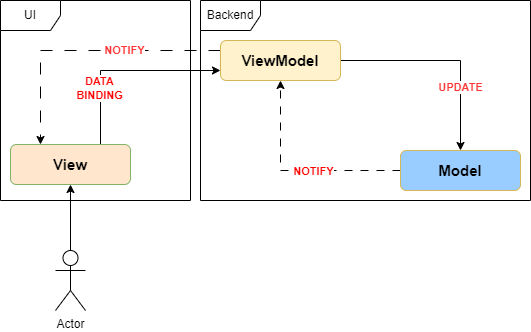

The diagram above was exported from draw.io. Its source (the exported page's mxGraphModel, read from the mxfile embedded in the PNG):
<mxGraphModel dx="1036" dy="614" grid="1" gridSize="10" guides="1" tooltips="1" connect="1" arrows="1" fold="1" page="1" pageScale="1" pageWidth="1169" pageHeight="827" math="0" shadow="0">
  <root>
    <mxCell id="3cdIksDeEEQwFpqSQIzs-0" />
    <mxCell id="3cdIksDeEEQwFpqSQIzs-1" parent="3cdIksDeEEQwFpqSQIzs-0" />
    <mxCell id="VYVTmGdDtmQ4qhNxldSg-2" style="edgeStyle=orthogonalEdgeStyle;rounded=0;orthogonalLoop=1;jettySize=auto;html=1;exitX=1;exitY=0.5;exitDx=0;exitDy=0;" edge="1" parent="3cdIksDeEEQwFpqSQIzs-1" source="VYVTmGdDtmQ4qhNxldSg-0" target="VYVTmGdDtmQ4qhNxldSg-1">
      <mxGeometry relative="1" as="geometry" />
    </mxCell>
    <mxCell id="VYVTmGdDtmQ4qhNxldSg-3" value="&lt;font color=&quot;#ff3333&quot;&gt;&lt;b&gt;UPDATE&lt;/b&gt;&lt;/font&gt;" style="edgeLabel;html=1;align=center;verticalAlign=middle;resizable=0;points=[];" vertex="1" connectable="0" parent="VYVTmGdDtmQ4qhNxldSg-2">
      <mxGeometry x="0.3886" y="-1" relative="1" as="geometry">
        <mxPoint as="offset" />
      </mxGeometry>
    </mxCell>
    <mxCell id="VYVTmGdDtmQ4qhNxldSg-8" style="edgeStyle=orthogonalEdgeStyle;rounded=0;orthogonalLoop=1;jettySize=auto;html=1;exitX=0;exitY=0.25;exitDx=0;exitDy=0;entryX=0.25;entryY=0;entryDx=0;entryDy=0;dashed=1;dashPattern=12 12;" edge="1" parent="3cdIksDeEEQwFpqSQIzs-1" source="VYVTmGdDtmQ4qhNxldSg-0" target="VYVTmGdDtmQ4qhNxldSg-4">
      <mxGeometry relative="1" as="geometry" />
    </mxCell>
    <mxCell id="VYVTmGdDtmQ4qhNxldSg-9" value="&lt;b&gt;&lt;font color=&quot;#ff3333&quot;&gt;NOTIFY&lt;/font&gt;&lt;/b&gt;" style="edgeLabel;html=1;align=center;verticalAlign=middle;resizable=0;points=[];" vertex="1" connectable="0" parent="VYVTmGdDtmQ4qhNxldSg-8">
      <mxGeometry x="-0.2949" y="-1" relative="1" as="geometry">
        <mxPoint as="offset" />
      </mxGeometry>
    </mxCell>
    <mxCell id="VYVTmGdDtmQ4qhNxldSg-0" value="ViewModel" style="rounded=1;whiteSpace=wrap;html=1;fillColor=#fff2cc;strokeColor=#d6b656;fontStyle=1;fontSize=15;" vertex="1" parent="3cdIksDeEEQwFpqSQIzs-1">
      <mxGeometry x="470" y="290" width="120" height="40" as="geometry" />
    </mxCell>
    <mxCell id="VYVTmGdDtmQ4qhNxldSg-5" style="edgeStyle=orthogonalEdgeStyle;rounded=0;orthogonalLoop=1;jettySize=auto;html=1;exitX=0;exitY=0.5;exitDx=0;exitDy=0;entryX=0.5;entryY=1;entryDx=0;entryDy=0;dashed=1;dashPattern=8 8;" edge="1" parent="3cdIksDeEEQwFpqSQIzs-1" source="VYVTmGdDtmQ4qhNxldSg-1" target="VYVTmGdDtmQ4qhNxldSg-0">
      <mxGeometry relative="1" as="geometry" />
    </mxCell>
    <mxCell id="VYVTmGdDtmQ4qhNxldSg-6" value="&lt;b&gt;&lt;font color=&quot;#ff0000&quot;&gt;NOTIFY&lt;/font&gt;&lt;/b&gt;" style="edgeLabel;html=1;align=center;verticalAlign=middle;resizable=0;points=[];" vertex="1" connectable="0" parent="VYVTmGdDtmQ4qhNxldSg-5">
      <mxGeometry x="-0.1657" relative="1" as="geometry">
        <mxPoint as="offset" />
      </mxGeometry>
    </mxCell>
    <mxCell id="VYVTmGdDtmQ4qhNxldSg-1" value="Model" style="rounded=1;whiteSpace=wrap;html=1;fillColor=#99CCFF;strokeColor=#d6b656;fontStyle=1;fontSize=15;" vertex="1" parent="3cdIksDeEEQwFpqSQIzs-1">
      <mxGeometry x="650" y="400" width="120" height="40" as="geometry" />
    </mxCell>
    <mxCell id="VYVTmGdDtmQ4qhNxldSg-10" style="edgeStyle=orthogonalEdgeStyle;rounded=0;orthogonalLoop=1;jettySize=auto;html=1;exitX=0.75;exitY=0;exitDx=0;exitDy=0;entryX=0;entryY=0.75;entryDx=0;entryDy=0;" edge="1" parent="3cdIksDeEEQwFpqSQIzs-1" source="VYVTmGdDtmQ4qhNxldSg-4" target="VYVTmGdDtmQ4qhNxldSg-0">
      <mxGeometry relative="1" as="geometry" />
    </mxCell>
    <mxCell id="VYVTmGdDtmQ4qhNxldSg-11" value="&lt;b&gt;&lt;font color=&quot;#ff0000&quot;&gt;DATA &lt;br&gt;BINDING&lt;/font&gt;&lt;/b&gt;" style="edgeLabel;html=1;align=center;verticalAlign=middle;resizable=0;points=[];" vertex="1" connectable="0" parent="VYVTmGdDtmQ4qhNxldSg-10">
      <mxGeometry x="-0.4103" y="2" relative="1" as="geometry">
        <mxPoint as="offset" />
      </mxGeometry>
    </mxCell>
    <mxCell id="VYVTmGdDtmQ4qhNxldSg-4" value="View" style="rounded=1;whiteSpace=wrap;html=1;fillColor=#FFE6CC;strokeColor=#82b366;fontStyle=1;fontSize=15;" vertex="1" parent="3cdIksDeEEQwFpqSQIzs-1">
      <mxGeometry x="260" y="394" width="120" height="40" as="geometry" />
    </mxCell>
    <mxCell id="VYVTmGdDtmQ4qhNxldSg-12" value="UI" style="shape=umlFrame;whiteSpace=wrap;html=1;pointerEvents=0;" vertex="1" parent="3cdIksDeEEQwFpqSQIzs-1">
      <mxGeometry x="250" y="250" width="190" height="200" as="geometry" />
    </mxCell>
    <mxCell id="VYVTmGdDtmQ4qhNxldSg-14" style="edgeStyle=orthogonalEdgeStyle;rounded=0;orthogonalLoop=1;jettySize=auto;html=1;entryX=0.5;entryY=1;entryDx=0;entryDy=0;" edge="1" parent="3cdIksDeEEQwFpqSQIzs-1" source="VYVTmGdDtmQ4qhNxldSg-13" target="VYVTmGdDtmQ4qhNxldSg-4">
      <mxGeometry relative="1" as="geometry" />
    </mxCell>
    <mxCell id="VYVTmGdDtmQ4qhNxldSg-13" value="Actor" style="shape=umlActor;verticalLabelPosition=bottom;verticalAlign=top;html=1;" vertex="1" parent="3cdIksDeEEQwFpqSQIzs-1">
      <mxGeometry x="305" y="500" width="30" height="60" as="geometry" />
    </mxCell>
    <mxCell id="VYVTmGdDtmQ4qhNxldSg-15" value="Backend" style="shape=umlFrame;whiteSpace=wrap;html=1;pointerEvents=0;" vertex="1" parent="3cdIksDeEEQwFpqSQIzs-1">
      <mxGeometry x="450" y="250" width="330" height="200" as="geometry" />
    </mxCell>
  </root>
</mxGraphModel>